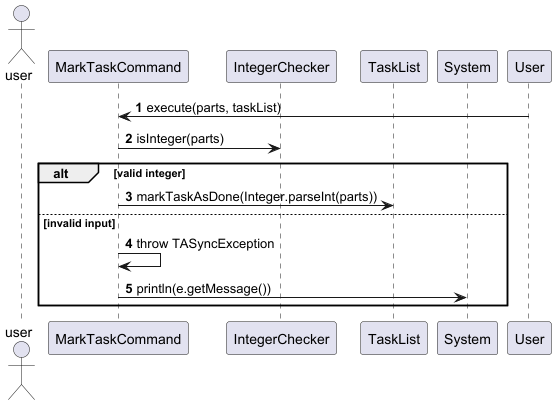

The diagram above was rendered by PlantUML. Its source (embedded in the PNG):
@startuml
'https://plantuml.com/sequence-diagram

actor user
autonumber

participant "MarkTaskCommand" as MarkCmd
participant "IntegerChecker" as Checker
participant "TaskList" as TaskList
participant "System" as Console

User -> MarkCmd : execute(parts, taskList)

MarkCmd -> Checker : isInteger(parts)
alt valid integer
    MarkCmd -> TaskList : markTaskAsDone(Integer.parseInt(parts))
else invalid input
    MarkCmd -> MarkCmd : throw TASyncException
    MarkCmd -> Console : println(e.getMessage())
end

@enduml